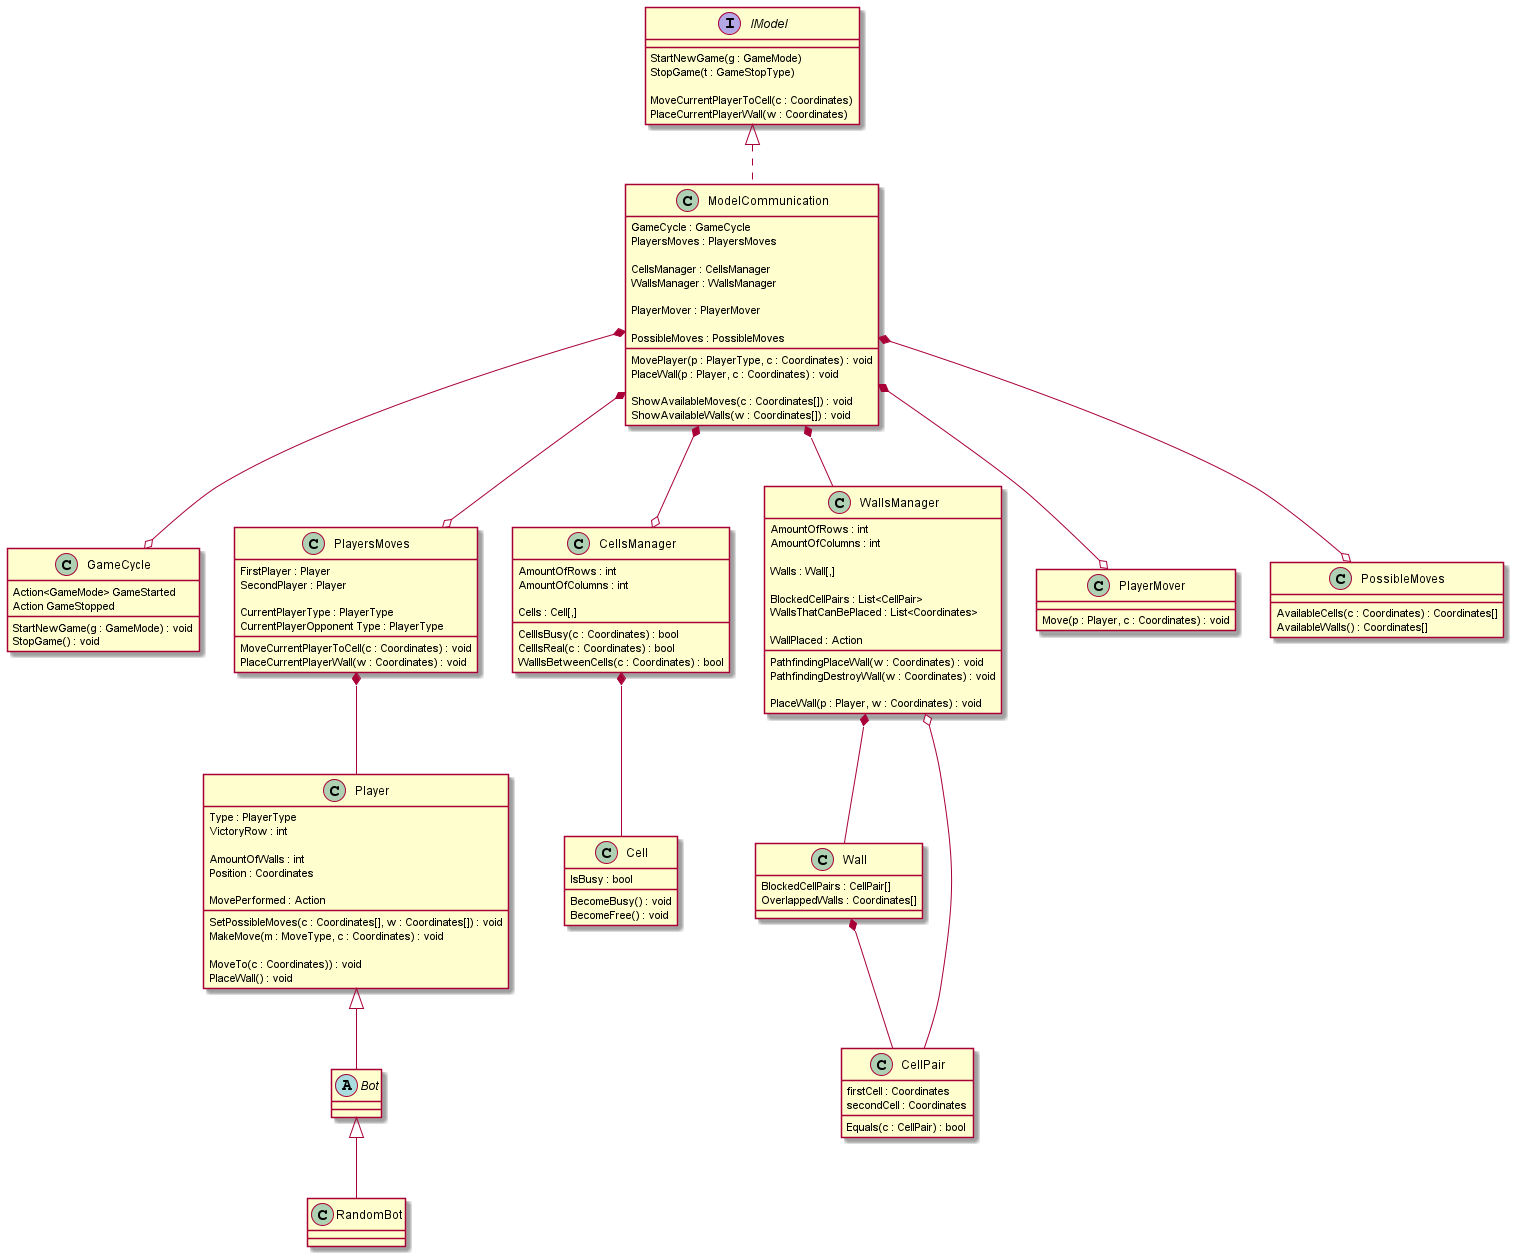

The diagram above was rendered by PlantUML. Its source (embedded in the PNG):
@startuml

interface IModel
{
    StartNewGame(g : GameMode)
    StopGame(t : GameStopType)
    
    MoveCurrentPlayerToCell(c : Coordinates)
    PlaceCurrentPlayerWall(w : Coordinates)
}
class ModelCommunication
{    
    GameCycle : GameCycle
    PlayersMoves : PlayersMoves
    
    CellsManager : CellsManager
    WallsManager : WallsManager
    
    PlayerMover : PlayerMover
    
    PossibleMoves : PossibleMoves
    
    MovePlayer(p : PlayerType, c : Coordinates) : void
    PlaceWall(p : Player, c : Coordinates) : void

    ShowAvailableMoves(c : Coordinates[]) : void
    ShowAvailableWalls(w : Coordinates[]) : void
}

class GameCycle
{
    Action<GameMode> GameStarted
    Action GameStopped

    StartNewGame(g : GameMode) : void
    StopGame() : void
}

class PlayersMoves
{
    FirstPlayer : Player
    SecondPlayer : Player
   
   CurrentPlayerType : PlayerType
   CurrentPlayerOpponent Type : PlayerType

    MoveCurrentPlayerToCell(c : Coordinates) : void
    PlaceCurrentPlayerWall(w : Coordinates) : void
}
class Player
{
    Type : PlayerType
    VictoryRow : int

    AmountOfWalls : int
    Position : Coordinates
    
    MovePerformed : Action
    
    SetPossibleMoves(c : Coordinates[], w : Coordinates[]) : void
    MakeMove(m : MoveType, c : Coordinates) : void
    
    MoveTo(c : Coordinates)) : void
    PlaceWall() : void
}
abstract class Bot
class RandomBot

class CellsManager
{
    AmountOfRows : int
    AmountOfColumns : int

    Cells : Cell[,]

    CellIsBusy(c : Coordinates) : bool
    CellIsReal(c : Coordinates) : bool
    WallIsBetweenCells(c : Coordinates) : bool
}
class Cell
{
    IsBusy : bool
    
    BecomeBusy() : void
    BecomeFree() : void
}

class WallsManager
{
    AmountOfRows : int
    AmountOfColumns : int

    Walls : Wall[,]
    
    BlockedCellPairs : List<CellPair>
    WallsThatCanBePlaced : List<Coordinates>
    
    WallPlaced : Action
    
    PathfindingPlaceWall(w : Coordinates) : void
    PathfindingDestroyWall(w : Coordinates) : void
    
    PlaceWall(p : Player, w : Coordinates) : void
}
class Wall
{
    BlockedCellPairs : CellPair[]
    OverlappedWalls : Coordinates[]
}
class CellPair
{
    firstCell : Coordinates
    secondCell : Coordinates
    
    Equals(c : CellPair) : bool
}

class PlayerMover
{
    Move(p : Player, c : Coordinates) : void
}

class PossibleMoves
{
    AvailableCells(c : Coordinates) : Coordinates[]
    AvailableWalls() : Coordinates[]
}


IModel <|.. ModelCommunication

ModelCommunication *--o GameCycle

ModelCommunication *--o PlayersMoves
PlayersMoves *-- Player
Player <|-- Bot
Bot <|-- RandomBot

ModelCommunication *--o CellsManager
CellsManager *-- Cell

ModelCommunication *-- WallsManager
WallsManager *-- Wall
WallsManager o-- CellPair
Wall *-- CellPair

ModelCommunication *--o PlayerMover

ModelCommunication *--o PossibleMoves

@enduml